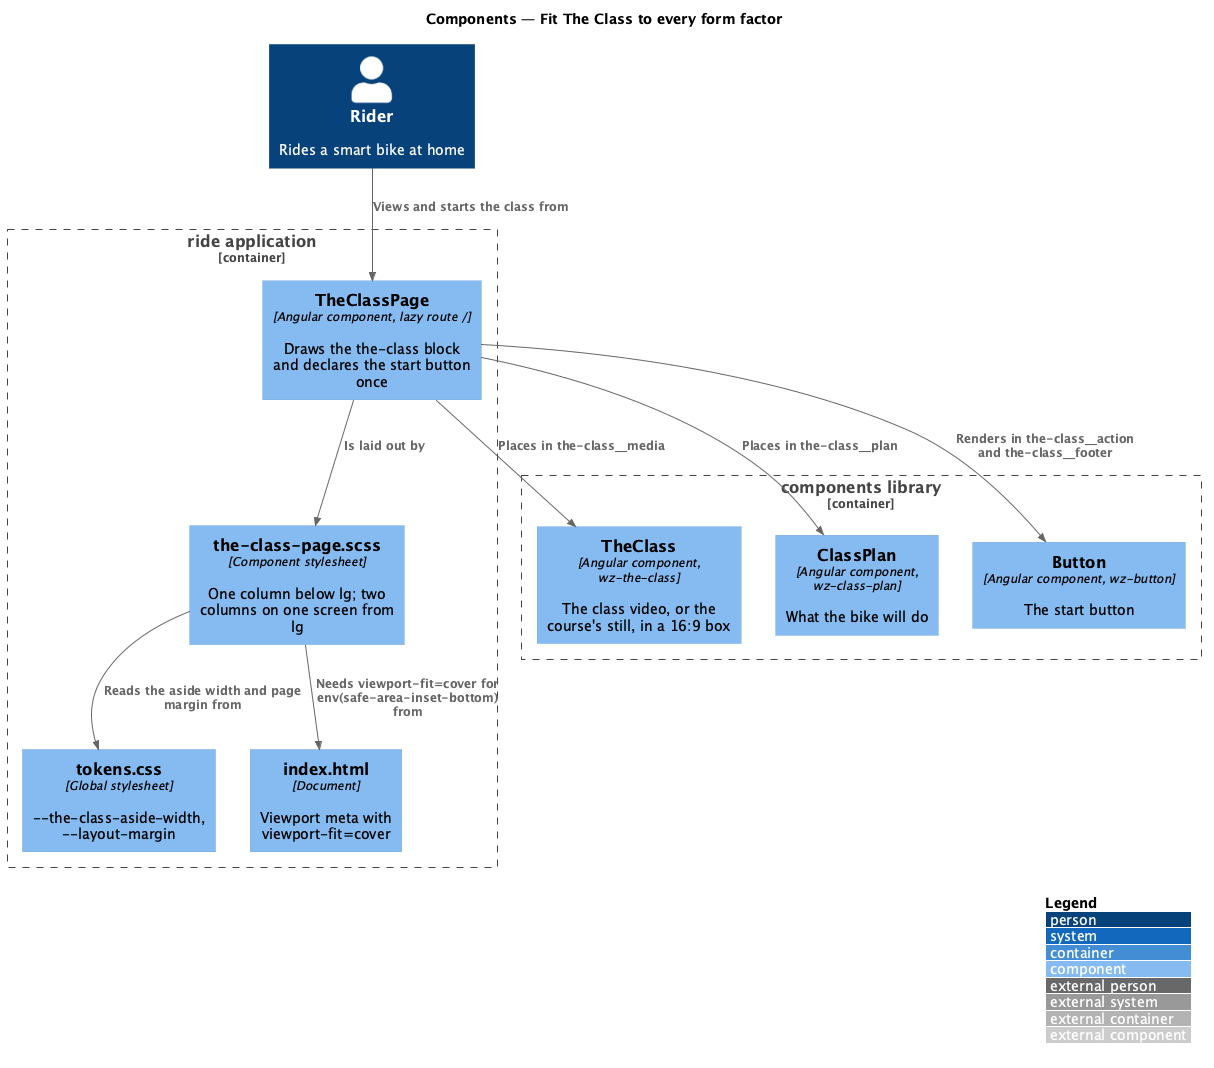

The diagram above was rendered by PlantUML. Its source (embedded in the PNG):
@startuml
!include <C4/C4_Component>
LAYOUT_WITH_LEGEND()
title Components — Fit The Class to every form factor

Person(rider, "Rider", "Rides a smart bike at home")
Container_Boundary(ride, "ride application") {
  Component(page, "TheClassPage", "Angular component, lazy route /", "Draws the the-class block and declares the start button once")
  Component(sheet, "the-class-page.scss", "Component stylesheet", "One column below lg; two columns on one screen from lg")
  Component(tokens, "tokens.css", "Global stylesheet", "~--the-class-aside-width, ~--layout-margin")
  Component(index, "index.html", "Document", "Viewport meta with viewport-fit=cover")
}
Container_Boundary(components, "components library") {
  Component(video, "TheClass", "Angular component, wz-the-class", "The class video, or the course's still, in a 16:9 box")
  Component(plan, "ClassPlan", "Angular component, wz-class-plan", "What the bike will do")
  Component(button, "Button", "Angular component, wz-button", "The start button")
}
Rel(rider, page, "Views and starts the class from")
Rel(page, sheet, "Is laid out by")
Rel(page, video, "Places in the-class~__media")
Rel(page, plan, "Places in the-class~__plan")
Rel(page, button, "Renders in the-class~__action and the-class~__footer")
Rel(sheet, tokens, "Reads the aside width and page margin from")
Rel(sheet, index, "Needs viewport-fit=cover for env(safe-area-inset-bottom) from")
@enduml